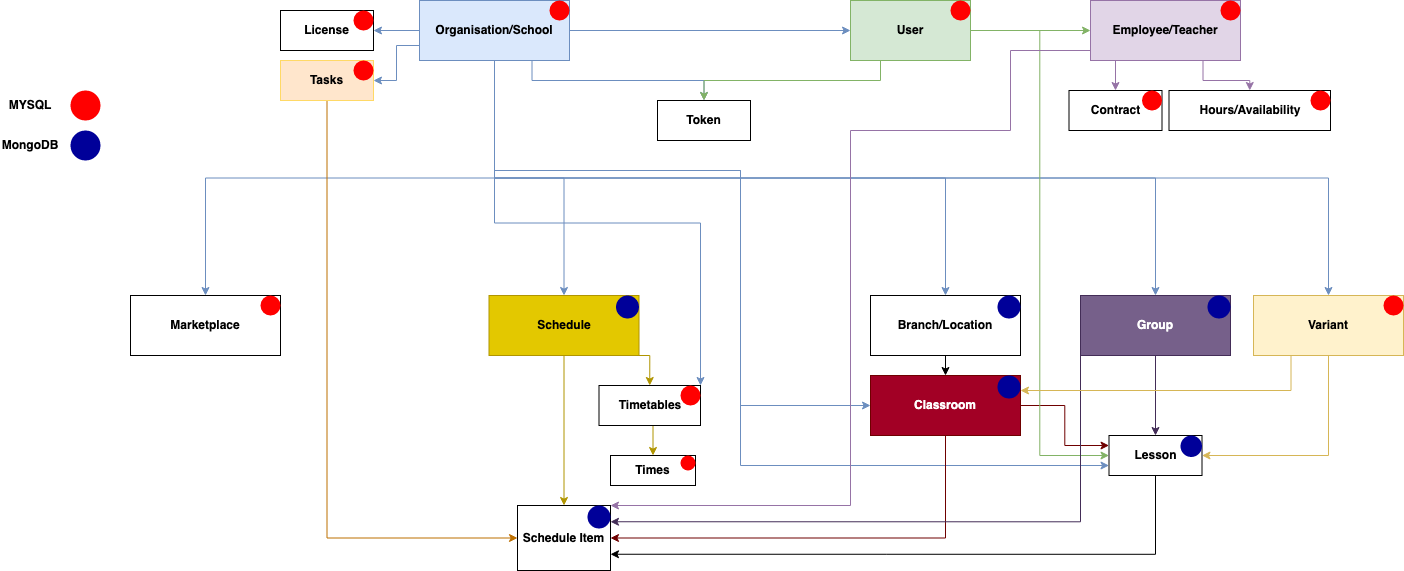

The diagram above was exported from draw.io. Its source (the exported page's mxGraphModel, read from the mxfile embedded in the PNG):
<mxGraphModel dx="1320" dy="613" grid="1" gridSize="10" guides="1" tooltips="1" connect="1" arrows="1" fold="1" page="1" pageScale="1" pageWidth="827" pageHeight="1169" math="0" shadow="0">
  <root>
    <mxCell id="0" />
    <mxCell id="1" parent="0" />
    <mxCell id="ZJFV8VWJM64O3VAGdj4_-4" style="edgeStyle=orthogonalEdgeStyle;rounded=0;orthogonalLoop=1;jettySize=auto;html=1;exitX=0.5;exitY=1;exitDx=0;exitDy=0;entryX=0.5;entryY=0;entryDx=0;entryDy=0;fillColor=#dae8fc;strokeColor=#6c8ebf;" edge="1" parent="1" source="ZJFV8VWJM64O3VAGdj4_-1" target="ZJFV8VWJM64O3VAGdj4_-3">
      <mxGeometry relative="1" as="geometry" />
    </mxCell>
    <mxCell id="ZJFV8VWJM64O3VAGdj4_-9" style="edgeStyle=orthogonalEdgeStyle;rounded=0;orthogonalLoop=1;jettySize=auto;html=1;exitX=1;exitY=0.5;exitDx=0;exitDy=0;entryX=0;entryY=0.5;entryDx=0;entryDy=0;fillColor=#dae8fc;strokeColor=#6c8ebf;" edge="1" parent="1" source="ZJFV8VWJM64O3VAGdj4_-1" target="ZJFV8VWJM64O3VAGdj4_-8">
      <mxGeometry relative="1" as="geometry" />
    </mxCell>
    <mxCell id="ZJFV8VWJM64O3VAGdj4_-17" style="edgeStyle=orthogonalEdgeStyle;rounded=0;orthogonalLoop=1;jettySize=auto;html=1;exitX=0;exitY=0.5;exitDx=0;exitDy=0;entryX=1;entryY=0.5;entryDx=0;entryDy=0;fillColor=#dae8fc;strokeColor=#6c8ebf;" edge="1" parent="1" source="ZJFV8VWJM64O3VAGdj4_-1" target="ZJFV8VWJM64O3VAGdj4_-16">
      <mxGeometry relative="1" as="geometry" />
    </mxCell>
    <mxCell id="ZJFV8VWJM64O3VAGdj4_-23" style="edgeStyle=orthogonalEdgeStyle;rounded=0;orthogonalLoop=1;jettySize=auto;html=1;exitX=0.5;exitY=1;exitDx=0;exitDy=0;" edge="1" parent="1" source="ZJFV8VWJM64O3VAGdj4_-1">
      <mxGeometry relative="1" as="geometry">
        <mxPoint x="524" y="80" as="targetPoint" />
      </mxGeometry>
    </mxCell>
    <mxCell id="ZJFV8VWJM64O3VAGdj4_-29" style="edgeStyle=orthogonalEdgeStyle;rounded=0;orthogonalLoop=1;jettySize=auto;html=1;exitX=0.75;exitY=1;exitDx=0;exitDy=0;entryX=0.5;entryY=0;entryDx=0;entryDy=0;fillColor=#dae8fc;strokeColor=#6c8ebf;" edge="1" parent="1" source="ZJFV8VWJM64O3VAGdj4_-1" target="ZJFV8VWJM64O3VAGdj4_-24">
      <mxGeometry relative="1" as="geometry" />
    </mxCell>
    <mxCell id="ZJFV8VWJM64O3VAGdj4_-31" style="edgeStyle=orthogonalEdgeStyle;rounded=0;orthogonalLoop=1;jettySize=auto;html=1;exitX=0;exitY=0.75;exitDx=0;exitDy=0;entryX=1;entryY=0.5;entryDx=0;entryDy=0;fillColor=#dae8fc;strokeColor=#6c8ebf;" edge="1" parent="1" source="ZJFV8VWJM64O3VAGdj4_-1" target="ZJFV8VWJM64O3VAGdj4_-30">
      <mxGeometry relative="1" as="geometry" />
    </mxCell>
    <mxCell id="ZJFV8VWJM64O3VAGdj4_-33" style="edgeStyle=orthogonalEdgeStyle;rounded=0;orthogonalLoop=1;jettySize=auto;html=1;exitX=0.5;exitY=1;exitDx=0;exitDy=0;fillColor=#dae8fc;strokeColor=#6c8ebf;" edge="1" parent="1" source="ZJFV8VWJM64O3VAGdj4_-1" target="ZJFV8VWJM64O3VAGdj4_-32">
      <mxGeometry relative="1" as="geometry" />
    </mxCell>
    <mxCell id="ZJFV8VWJM64O3VAGdj4_-48" style="edgeStyle=orthogonalEdgeStyle;rounded=0;orthogonalLoop=1;jettySize=auto;html=1;exitX=0.5;exitY=1;exitDx=0;exitDy=0;fillColor=#dae8fc;strokeColor=#6c8ebf;" edge="1" parent="1" source="ZJFV8VWJM64O3VAGdj4_-1" target="ZJFV8VWJM64O3VAGdj4_-18">
      <mxGeometry relative="1" as="geometry" />
    </mxCell>
    <mxCell id="ZJFV8VWJM64O3VAGdj4_-49" style="edgeStyle=orthogonalEdgeStyle;rounded=0;orthogonalLoop=1;jettySize=auto;html=1;exitX=0.5;exitY=1;exitDx=0;exitDy=0;entryX=0.5;entryY=0;entryDx=0;entryDy=0;fillColor=#dae8fc;strokeColor=#6c8ebf;" edge="1" parent="1" source="ZJFV8VWJM64O3VAGdj4_-1" target="ZJFV8VWJM64O3VAGdj4_-44">
      <mxGeometry relative="1" as="geometry" />
    </mxCell>
    <mxCell id="ZJFV8VWJM64O3VAGdj4_-68" style="edgeStyle=orthogonalEdgeStyle;rounded=0;orthogonalLoop=1;jettySize=auto;html=1;exitX=0.5;exitY=1;exitDx=0;exitDy=0;entryX=0;entryY=0.5;entryDx=0;entryDy=0;fillColor=#dae8fc;strokeColor=#6c8ebf;" edge="1" parent="1" source="ZJFV8VWJM64O3VAGdj4_-1" target="ZJFV8VWJM64O3VAGdj4_-5">
      <mxGeometry relative="1" as="geometry">
        <Array as="points">
          <mxPoint x="524" y="190" />
          <mxPoint x="770" y="190" />
          <mxPoint x="770" y="425" />
        </Array>
      </mxGeometry>
    </mxCell>
    <mxCell id="ZJFV8VWJM64O3VAGdj4_-69" style="edgeStyle=orthogonalEdgeStyle;rounded=0;orthogonalLoop=1;jettySize=auto;html=1;exitX=0.5;exitY=1;exitDx=0;exitDy=0;entryX=0;entryY=0.75;entryDx=0;entryDy=0;fillColor=#dae8fc;strokeColor=#6c8ebf;" edge="1" parent="1" source="ZJFV8VWJM64O3VAGdj4_-1" target="ZJFV8VWJM64O3VAGdj4_-21">
      <mxGeometry relative="1" as="geometry">
        <Array as="points">
          <mxPoint x="524" y="190" />
          <mxPoint x="770" y="190" />
          <mxPoint x="770" y="485" />
        </Array>
      </mxGeometry>
    </mxCell>
    <mxCell id="ZJFV8VWJM64O3VAGdj4_-70" style="edgeStyle=orthogonalEdgeStyle;rounded=0;orthogonalLoop=1;jettySize=auto;html=1;exitX=0.5;exitY=1;exitDx=0;exitDy=0;entryX=1;entryY=0;entryDx=0;entryDy=0;strokeWidth=1;fillColor=#dae8fc;strokeColor=#6c8ebf;" edge="1" parent="1" source="ZJFV8VWJM64O3VAGdj4_-1" target="ZJFV8VWJM64O3VAGdj4_-40">
      <mxGeometry relative="1" as="geometry" />
    </mxCell>
    <mxCell id="ZJFV8VWJM64O3VAGdj4_-72" style="edgeStyle=orthogonalEdgeStyle;rounded=0;orthogonalLoop=1;jettySize=auto;html=1;exitX=0.5;exitY=1;exitDx=0;exitDy=0;entryX=0.5;entryY=0;entryDx=0;entryDy=0;strokeWidth=1;fillColor=#dae8fc;strokeColor=#6c8ebf;" edge="1" parent="1" source="ZJFV8VWJM64O3VAGdj4_-1" target="ZJFV8VWJM64O3VAGdj4_-71">
      <mxGeometry relative="1" as="geometry" />
    </mxCell>
    <mxCell id="ZJFV8VWJM64O3VAGdj4_-1" value="&lt;b&gt;Organisation/School&lt;/b&gt;" style="rounded=0;whiteSpace=wrap;html=1;fillColor=#dae8fc;strokeColor=#6c8ebf;" vertex="1" parent="1">
      <mxGeometry x="449" y="20" width="150" height="60" as="geometry" />
    </mxCell>
    <mxCell id="ZJFV8VWJM64O3VAGdj4_-7" style="edgeStyle=orthogonalEdgeStyle;rounded=0;orthogonalLoop=1;jettySize=auto;html=1;exitX=0.5;exitY=1;exitDx=0;exitDy=0;entryX=0.5;entryY=0;entryDx=0;entryDy=0;" edge="1" parent="1" source="ZJFV8VWJM64O3VAGdj4_-3" target="ZJFV8VWJM64O3VAGdj4_-5">
      <mxGeometry relative="1" as="geometry" />
    </mxCell>
    <mxCell id="ZJFV8VWJM64O3VAGdj4_-3" value="&lt;b&gt;Branch/Location&lt;/b&gt;" style="rounded=0;whiteSpace=wrap;html=1;" vertex="1" parent="1">
      <mxGeometry x="900" y="315" width="150" height="60" as="geometry" />
    </mxCell>
    <mxCell id="ZJFV8VWJM64O3VAGdj4_-51" style="edgeStyle=orthogonalEdgeStyle;rounded=0;orthogonalLoop=1;jettySize=auto;html=1;exitX=0.5;exitY=1;exitDx=0;exitDy=0;entryX=1;entryY=0.5;entryDx=0;entryDy=0;fillColor=#a20025;strokeColor=#6F0000;" edge="1" parent="1" source="ZJFV8VWJM64O3VAGdj4_-5" target="ZJFV8VWJM64O3VAGdj4_-34">
      <mxGeometry relative="1" as="geometry" />
    </mxCell>
    <mxCell id="ZJFV8VWJM64O3VAGdj4_-52" style="edgeStyle=orthogonalEdgeStyle;rounded=0;orthogonalLoop=1;jettySize=auto;html=1;exitX=1;exitY=0.5;exitDx=0;exitDy=0;fillColor=#a20025;strokeColor=#6F0000;entryX=0;entryY=0.25;entryDx=0;entryDy=0;" edge="1" parent="1" source="ZJFV8VWJM64O3VAGdj4_-5" target="ZJFV8VWJM64O3VAGdj4_-21">
      <mxGeometry relative="1" as="geometry" />
    </mxCell>
    <mxCell id="ZJFV8VWJM64O3VAGdj4_-5" value="&lt;b&gt;Classroom&lt;/b&gt;" style="rounded=0;whiteSpace=wrap;html=1;fillColor=#a20025;fontColor=#ffffff;strokeColor=#6F0000;" vertex="1" parent="1">
      <mxGeometry x="900" y="395" width="150" height="60" as="geometry" />
    </mxCell>
    <mxCell id="ZJFV8VWJM64O3VAGdj4_-28" style="edgeStyle=orthogonalEdgeStyle;rounded=0;orthogonalLoop=1;jettySize=auto;html=1;exitX=0.25;exitY=1;exitDx=0;exitDy=0;entryX=0.5;entryY=0;entryDx=0;entryDy=0;fillColor=#d5e8d4;strokeColor=#82b366;" edge="1" parent="1" source="ZJFV8VWJM64O3VAGdj4_-8" target="ZJFV8VWJM64O3VAGdj4_-24">
      <mxGeometry relative="1" as="geometry" />
    </mxCell>
    <mxCell id="ZJFV8VWJM64O3VAGdj4_-53" style="edgeStyle=orthogonalEdgeStyle;rounded=0;orthogonalLoop=1;jettySize=auto;html=1;exitX=1;exitY=0.5;exitDx=0;exitDy=0;entryX=0;entryY=0.5;entryDx=0;entryDy=0;fillColor=#d5e8d4;strokeColor=#82b366;" edge="1" parent="1" source="ZJFV8VWJM64O3VAGdj4_-8" target="ZJFV8VWJM64O3VAGdj4_-21">
      <mxGeometry relative="1" as="geometry" />
    </mxCell>
    <mxCell id="ZJFV8VWJM64O3VAGdj4_-65" style="edgeStyle=orthogonalEdgeStyle;rounded=0;orthogonalLoop=1;jettySize=auto;html=1;exitX=1;exitY=0.5;exitDx=0;exitDy=0;fillColor=#d5e8d4;strokeColor=#82b366;" edge="1" parent="1" source="ZJFV8VWJM64O3VAGdj4_-8" target="ZJFV8VWJM64O3VAGdj4_-62">
      <mxGeometry relative="1" as="geometry" />
    </mxCell>
    <mxCell id="ZJFV8VWJM64O3VAGdj4_-8" value="&lt;b&gt;User&lt;/b&gt;" style="rounded=0;whiteSpace=wrap;html=1;fillColor=#d5e8d4;strokeColor=#82b366;" vertex="1" parent="1">
      <mxGeometry x="880" y="20" width="120" height="60" as="geometry" />
    </mxCell>
    <mxCell id="ZJFV8VWJM64O3VAGdj4_-10" value="&lt;b&gt;Hours/Availability&lt;br&gt;&lt;/b&gt;" style="rounded=0;whiteSpace=wrap;html=1;" vertex="1" parent="1">
      <mxGeometry x="1198.5" y="110" width="161.5" height="40" as="geometry" />
    </mxCell>
    <mxCell id="ZJFV8VWJM64O3VAGdj4_-11" value="&lt;b&gt;Contract&lt;br&gt;&lt;/b&gt;" style="rounded=0;whiteSpace=wrap;html=1;" vertex="1" parent="1">
      <mxGeometry x="1098.5" y="110" width="93" height="40" as="geometry" />
    </mxCell>
    <mxCell id="ZJFV8VWJM64O3VAGdj4_-16" value="&lt;b&gt;License&lt;br&gt;&lt;/b&gt;" style="rounded=0;whiteSpace=wrap;html=1;" vertex="1" parent="1">
      <mxGeometry x="310" y="30" width="93" height="40" as="geometry" />
    </mxCell>
    <mxCell id="ZJFV8VWJM64O3VAGdj4_-22" style="edgeStyle=orthogonalEdgeStyle;rounded=0;orthogonalLoop=1;jettySize=auto;html=1;exitX=0.5;exitY=1;exitDx=0;exitDy=0;entryX=0.5;entryY=0;entryDx=0;entryDy=0;fillColor=#76608a;strokeColor=#432D57;" edge="1" parent="1" source="ZJFV8VWJM64O3VAGdj4_-18" target="ZJFV8VWJM64O3VAGdj4_-21">
      <mxGeometry relative="1" as="geometry" />
    </mxCell>
    <mxCell id="ZJFV8VWJM64O3VAGdj4_-57" style="edgeStyle=orthogonalEdgeStyle;rounded=0;orthogonalLoop=1;jettySize=auto;html=1;exitX=0;exitY=1;exitDx=0;exitDy=0;entryX=1;entryY=0.25;entryDx=0;entryDy=0;fillColor=#76608a;strokeColor=#432D57;" edge="1" parent="1" source="ZJFV8VWJM64O3VAGdj4_-18" target="ZJFV8VWJM64O3VAGdj4_-34">
      <mxGeometry relative="1" as="geometry" />
    </mxCell>
    <mxCell id="ZJFV8VWJM64O3VAGdj4_-18" value="&lt;b&gt;Group&lt;br&gt;&lt;/b&gt;" style="rounded=0;whiteSpace=wrap;html=1;fillColor=#76608a;fontColor=#ffffff;strokeColor=#432D57;" vertex="1" parent="1">
      <mxGeometry x="1110" y="315" width="150" height="60" as="geometry" />
    </mxCell>
    <mxCell id="ZJFV8VWJM64O3VAGdj4_-55" style="edgeStyle=orthogonalEdgeStyle;rounded=0;orthogonalLoop=1;jettySize=auto;html=1;exitX=0.5;exitY=1;exitDx=0;exitDy=0;entryX=1;entryY=0.75;entryDx=0;entryDy=0;" edge="1" parent="1" source="ZJFV8VWJM64O3VAGdj4_-21" target="ZJFV8VWJM64O3VAGdj4_-34">
      <mxGeometry relative="1" as="geometry" />
    </mxCell>
    <mxCell id="ZJFV8VWJM64O3VAGdj4_-21" value="&lt;b&gt;Lesson&lt;br&gt;&lt;/b&gt;" style="rounded=0;whiteSpace=wrap;html=1;" vertex="1" parent="1">
      <mxGeometry x="1138.5" y="455" width="93" height="40" as="geometry" />
    </mxCell>
    <mxCell id="ZJFV8VWJM64O3VAGdj4_-24" value="&lt;b&gt;Token&lt;br&gt;&lt;/b&gt;" style="rounded=0;whiteSpace=wrap;html=1;" vertex="1" parent="1">
      <mxGeometry x="687" y="120" width="93" height="40" as="geometry" />
    </mxCell>
    <mxCell id="ZJFV8VWJM64O3VAGdj4_-56" style="edgeStyle=orthogonalEdgeStyle;rounded=0;orthogonalLoop=1;jettySize=auto;html=1;exitX=0.5;exitY=1;exitDx=0;exitDy=0;entryX=0;entryY=0.5;entryDx=0;entryDy=0;fillColor=#f0a30a;strokeColor=#BD7000;" edge="1" parent="1" source="ZJFV8VWJM64O3VAGdj4_-30" target="ZJFV8VWJM64O3VAGdj4_-34">
      <mxGeometry relative="1" as="geometry" />
    </mxCell>
    <mxCell id="ZJFV8VWJM64O3VAGdj4_-30" value="&lt;b&gt;Tasks&lt;br&gt;&lt;/b&gt;" style="rounded=0;whiteSpace=wrap;html=1;fillColor=#ffe6cc;strokeColor=#FFD966;gradientColor=none;" vertex="1" parent="1">
      <mxGeometry x="310" y="80" width="93" height="40" as="geometry" />
    </mxCell>
    <mxCell id="ZJFV8VWJM64O3VAGdj4_-35" style="edgeStyle=orthogonalEdgeStyle;rounded=0;orthogonalLoop=1;jettySize=auto;html=1;exitX=0.5;exitY=1;exitDx=0;exitDy=0;entryX=0.5;entryY=0;entryDx=0;entryDy=0;fillColor=#e3c800;strokeColor=#B09500;" edge="1" parent="1" source="ZJFV8VWJM64O3VAGdj4_-32" target="ZJFV8VWJM64O3VAGdj4_-34">
      <mxGeometry relative="1" as="geometry" />
    </mxCell>
    <mxCell id="ZJFV8VWJM64O3VAGdj4_-41" style="edgeStyle=orthogonalEdgeStyle;rounded=0;orthogonalLoop=1;jettySize=auto;html=1;exitX=1;exitY=1;exitDx=0;exitDy=0;entryX=0.5;entryY=0;entryDx=0;entryDy=0;fillColor=#e3c800;strokeColor=#B09500;" edge="1" parent="1" source="ZJFV8VWJM64O3VAGdj4_-32" target="ZJFV8VWJM64O3VAGdj4_-40">
      <mxGeometry relative="1" as="geometry" />
    </mxCell>
    <mxCell id="ZJFV8VWJM64O3VAGdj4_-32" value="&lt;b&gt;Schedule&lt;br&gt;&lt;/b&gt;" style="rounded=0;whiteSpace=wrap;html=1;fillColor=#e3c800;fontColor=#000000;strokeColor=#B09500;" vertex="1" parent="1">
      <mxGeometry x="518.5" y="315" width="150" height="60" as="geometry" />
    </mxCell>
    <mxCell id="ZJFV8VWJM64O3VAGdj4_-34" value="&lt;b&gt;Schedule Item&lt;br&gt;&lt;/b&gt;" style="rounded=0;whiteSpace=wrap;html=1;" vertex="1" parent="1">
      <mxGeometry x="547" y="525" width="93" height="65" as="geometry" />
    </mxCell>
    <mxCell id="ZJFV8VWJM64O3VAGdj4_-43" style="edgeStyle=orthogonalEdgeStyle;rounded=0;orthogonalLoop=1;jettySize=auto;html=1;exitX=0.5;exitY=1;exitDx=0;exitDy=0;entryX=0.5;entryY=0;entryDx=0;entryDy=0;fillColor=#e3c800;strokeColor=#B09500;" edge="1" parent="1" source="ZJFV8VWJM64O3VAGdj4_-40" target="ZJFV8VWJM64O3VAGdj4_-42">
      <mxGeometry relative="1" as="geometry" />
    </mxCell>
    <mxCell id="ZJFV8VWJM64O3VAGdj4_-40" value="&lt;b&gt;Timetables&lt;br&gt;&lt;/b&gt;" style="rounded=0;whiteSpace=wrap;html=1;" vertex="1" parent="1">
      <mxGeometry x="628.5" y="405" width="101.5" height="40" as="geometry" />
    </mxCell>
    <mxCell id="ZJFV8VWJM64O3VAGdj4_-42" value="&lt;b&gt;Times&lt;br&gt;&lt;/b&gt;" style="rounded=0;whiteSpace=wrap;html=1;" vertex="1" parent="1">
      <mxGeometry x="640" y="475" width="85" height="30" as="geometry" />
    </mxCell>
    <mxCell id="ZJFV8VWJM64O3VAGdj4_-50" style="edgeStyle=orthogonalEdgeStyle;rounded=0;orthogonalLoop=1;jettySize=auto;html=1;exitX=0.5;exitY=1;exitDx=0;exitDy=0;entryX=1;entryY=0.5;entryDx=0;entryDy=0;fillColor=#fff2cc;strokeColor=#d6b656;" edge="1" parent="1" source="ZJFV8VWJM64O3VAGdj4_-44" target="ZJFV8VWJM64O3VAGdj4_-21">
      <mxGeometry relative="1" as="geometry" />
    </mxCell>
    <mxCell id="ZJFV8VWJM64O3VAGdj4_-67" style="edgeStyle=orthogonalEdgeStyle;rounded=0;orthogonalLoop=1;jettySize=auto;html=1;exitX=0.25;exitY=1;exitDx=0;exitDy=0;entryX=1;entryY=0.25;entryDx=0;entryDy=0;fillColor=#fff2cc;strokeColor=#d6b656;" edge="1" parent="1" source="ZJFV8VWJM64O3VAGdj4_-44" target="ZJFV8VWJM64O3VAGdj4_-5">
      <mxGeometry relative="1" as="geometry" />
    </mxCell>
    <mxCell id="ZJFV8VWJM64O3VAGdj4_-44" value="&lt;b&gt;Variant&lt;br&gt;&lt;/b&gt;" style="rounded=0;whiteSpace=wrap;html=1;fillColor=#fff2cc;strokeColor=#d6b656;" vertex="1" parent="1">
      <mxGeometry x="1283" y="315" width="150" height="60" as="geometry" />
    </mxCell>
    <mxCell id="ZJFV8VWJM64O3VAGdj4_-63" style="edgeStyle=orthogonalEdgeStyle;rounded=0;orthogonalLoop=1;jettySize=auto;html=1;exitX=0.75;exitY=1;exitDx=0;exitDy=0;entryX=0.5;entryY=0;entryDx=0;entryDy=0;fillColor=#e1d5e7;strokeColor=#9673a6;" edge="1" parent="1" source="ZJFV8VWJM64O3VAGdj4_-62" target="ZJFV8VWJM64O3VAGdj4_-10">
      <mxGeometry relative="1" as="geometry" />
    </mxCell>
    <mxCell id="ZJFV8VWJM64O3VAGdj4_-64" style="edgeStyle=orthogonalEdgeStyle;rounded=0;orthogonalLoop=1;jettySize=auto;html=1;exitX=0.25;exitY=1;exitDx=0;exitDy=0;entryX=0.5;entryY=0;entryDx=0;entryDy=0;fillColor=#e1d5e7;strokeColor=#9673a6;" edge="1" parent="1" source="ZJFV8VWJM64O3VAGdj4_-62" target="ZJFV8VWJM64O3VAGdj4_-11">
      <mxGeometry relative="1" as="geometry" />
    </mxCell>
    <mxCell id="ZJFV8VWJM64O3VAGdj4_-66" style="edgeStyle=orthogonalEdgeStyle;rounded=0;orthogonalLoop=1;jettySize=auto;html=1;exitX=0;exitY=0.5;exitDx=0;exitDy=0;entryX=1;entryY=0;entryDx=0;entryDy=0;fillColor=#e1d5e7;strokeColor=#9673a6;" edge="1" parent="1" source="ZJFV8VWJM64O3VAGdj4_-62" target="ZJFV8VWJM64O3VAGdj4_-34">
      <mxGeometry relative="1" as="geometry">
        <Array as="points">
          <mxPoint x="1120" y="70" />
          <mxPoint x="1040" y="70" />
          <mxPoint x="1040" y="150" />
          <mxPoint x="880" y="150" />
          <mxPoint x="880" y="525" />
        </Array>
      </mxGeometry>
    </mxCell>
    <mxCell id="ZJFV8VWJM64O3VAGdj4_-62" value="&lt;b&gt;Employee/Teacher&lt;br&gt;&lt;/b&gt;" style="rounded=0;whiteSpace=wrap;html=1;fillColor=#e1d5e7;strokeColor=#9673a6;" vertex="1" parent="1">
      <mxGeometry x="1120" y="20" width="150" height="60" as="geometry" />
    </mxCell>
    <mxCell id="ZJFV8VWJM64O3VAGdj4_-71" value="&lt;b&gt;Marketplace&lt;/b&gt;" style="rounded=0;whiteSpace=wrap;html=1;" vertex="1" parent="1">
      <mxGeometry x="160" y="315" width="150" height="60" as="geometry" />
    </mxCell>
    <mxCell id="ZJFV8VWJM64O3VAGdj4_-74" value="" style="ellipse;whiteSpace=wrap;html=1;aspect=fixed;strokeColor=none;gradientColor=none;fillColor=#FF0000;" vertex="1" parent="1">
      <mxGeometry x="100" y="110" width="30" height="30" as="geometry" />
    </mxCell>
    <mxCell id="ZJFV8VWJM64O3VAGdj4_-75" value="" style="ellipse;whiteSpace=wrap;html=1;aspect=fixed;strokeColor=none;gradientColor=none;fillColor=#000099;" vertex="1" parent="1">
      <mxGeometry x="100" y="150" width="30" height="30" as="geometry" />
    </mxCell>
    <mxCell id="ZJFV8VWJM64O3VAGdj4_-77" value="&lt;b&gt;MYSQL&lt;/b&gt;" style="text;html=1;strokeColor=none;fillColor=none;align=center;verticalAlign=middle;whiteSpace=wrap;rounded=0;" vertex="1" parent="1">
      <mxGeometry x="30" y="110" width="60" height="30" as="geometry" />
    </mxCell>
    <mxCell id="ZJFV8VWJM64O3VAGdj4_-78" value="&lt;b&gt;MongoDB&lt;/b&gt;" style="text;html=1;strokeColor=none;fillColor=none;align=center;verticalAlign=middle;whiteSpace=wrap;rounded=0;" vertex="1" parent="1">
      <mxGeometry x="30" y="150" width="60" height="30" as="geometry" />
    </mxCell>
    <mxCell id="ZJFV8VWJM64O3VAGdj4_-79" value="" style="ellipse;whiteSpace=wrap;html=1;aspect=fixed;strokeColor=none;gradientColor=none;fillColor=#FF0000;" vertex="1" parent="1">
      <mxGeometry x="1171.5" y="110" width="20" height="20" as="geometry" />
    </mxCell>
    <mxCell id="ZJFV8VWJM64O3VAGdj4_-80" value="" style="ellipse;whiteSpace=wrap;html=1;aspect=fixed;strokeColor=none;gradientColor=none;fillColor=#FF0000;" vertex="1" parent="1">
      <mxGeometry x="1250" y="20" width="20" height="20" as="geometry" />
    </mxCell>
    <mxCell id="ZJFV8VWJM64O3VAGdj4_-81" value="" style="ellipse;whiteSpace=wrap;html=1;aspect=fixed;strokeColor=none;gradientColor=none;fillColor=#FF0000;" vertex="1" parent="1">
      <mxGeometry x="1340" y="110" width="20" height="20" as="geometry" />
    </mxCell>
    <mxCell id="ZJFV8VWJM64O3VAGdj4_-82" value="" style="ellipse;whiteSpace=wrap;html=1;aspect=fixed;strokeColor=none;gradientColor=none;fillColor=#FF0000;" vertex="1" parent="1">
      <mxGeometry x="383" y="80" width="20" height="20" as="geometry" />
    </mxCell>
    <mxCell id="ZJFV8VWJM64O3VAGdj4_-83" value="" style="ellipse;whiteSpace=wrap;html=1;aspect=fixed;strokeColor=none;gradientColor=none;fillColor=#FF0000;" vertex="1" parent="1">
      <mxGeometry x="383" y="30" width="20" height="20" as="geometry" />
    </mxCell>
    <mxCell id="ZJFV8VWJM64O3VAGdj4_-84" value="" style="ellipse;whiteSpace=wrap;html=1;aspect=fixed;strokeColor=none;gradientColor=none;fillColor=#FF0000;" vertex="1" parent="1">
      <mxGeometry x="579" y="20" width="20" height="20" as="geometry" />
    </mxCell>
    <mxCell id="ZJFV8VWJM64O3VAGdj4_-85" value="" style="ellipse;whiteSpace=wrap;html=1;aspect=fixed;strokeColor=none;gradientColor=none;fillColor=#FF0000;" vertex="1" parent="1">
      <mxGeometry x="980" y="20" width="20" height="20" as="geometry" />
    </mxCell>
    <mxCell id="ZJFV8VWJM64O3VAGdj4_-86" value="" style="ellipse;whiteSpace=wrap;html=1;aspect=fixed;strokeColor=none;gradientColor=none;fillColor=#FF0000;" vertex="1" parent="1">
      <mxGeometry x="710" y="405" width="20" height="20" as="geometry" />
    </mxCell>
    <mxCell id="ZJFV8VWJM64O3VAGdj4_-88" value="" style="ellipse;whiteSpace=wrap;html=1;aspect=fixed;strokeColor=none;gradientColor=none;fillColor=#FF0000;" vertex="1" parent="1">
      <mxGeometry x="710" y="475" width="15" height="15" as="geometry" />
    </mxCell>
    <mxCell id="ZJFV8VWJM64O3VAGdj4_-92" value="" style="ellipse;whiteSpace=wrap;html=1;aspect=fixed;strokeColor=none;gradientColor=none;fillColor=#FF0000;" vertex="1" parent="1">
      <mxGeometry x="1413" y="315" width="20" height="20" as="geometry" />
    </mxCell>
    <mxCell id="ZJFV8VWJM64O3VAGdj4_-93" value="" style="ellipse;whiteSpace=wrap;html=1;aspect=fixed;strokeColor=none;gradientColor=none;fillColor=#000099;" vertex="1" parent="1">
      <mxGeometry x="645.5" y="315" width="23" height="23" as="geometry" />
    </mxCell>
    <mxCell id="ZJFV8VWJM64O3VAGdj4_-94" value="" style="ellipse;whiteSpace=wrap;html=1;aspect=fixed;strokeColor=none;gradientColor=none;fillColor=#000099;" vertex="1" parent="1">
      <mxGeometry x="1027" y="315" width="23" height="23" as="geometry" />
    </mxCell>
    <mxCell id="ZJFV8VWJM64O3VAGdj4_-95" value="" style="ellipse;whiteSpace=wrap;html=1;aspect=fixed;strokeColor=none;gradientColor=none;fillColor=#000099;" vertex="1" parent="1">
      <mxGeometry x="1237" y="315" width="23" height="23" as="geometry" />
    </mxCell>
    <mxCell id="ZJFV8VWJM64O3VAGdj4_-96" value="" style="ellipse;whiteSpace=wrap;html=1;aspect=fixed;strokeColor=none;gradientColor=none;fillColor=#000099;" vertex="1" parent="1">
      <mxGeometry x="1027" y="395" width="23" height="23" as="geometry" />
    </mxCell>
    <mxCell id="ZJFV8VWJM64O3VAGdj4_-97" value="" style="ellipse;whiteSpace=wrap;html=1;aspect=fixed;strokeColor=none;gradientColor=none;fillColor=#000099;" vertex="1" parent="1">
      <mxGeometry x="1210" y="455" width="21.5" height="21.5" as="geometry" />
    </mxCell>
    <mxCell id="ZJFV8VWJM64O3VAGdj4_-98" value="" style="ellipse;whiteSpace=wrap;html=1;aspect=fixed;strokeColor=none;gradientColor=none;fillColor=#000099;" vertex="1" parent="1">
      <mxGeometry x="617" y="525" width="23" height="23" as="geometry" />
    </mxCell>
    <mxCell id="ZJFV8VWJM64O3VAGdj4_-99" value="" style="ellipse;whiteSpace=wrap;html=1;aspect=fixed;strokeColor=none;gradientColor=none;fillColor=#FF0000;" vertex="1" parent="1">
      <mxGeometry x="290" y="315" width="20" height="20" as="geometry" />
    </mxCell>
  </root>
</mxGraphModel>